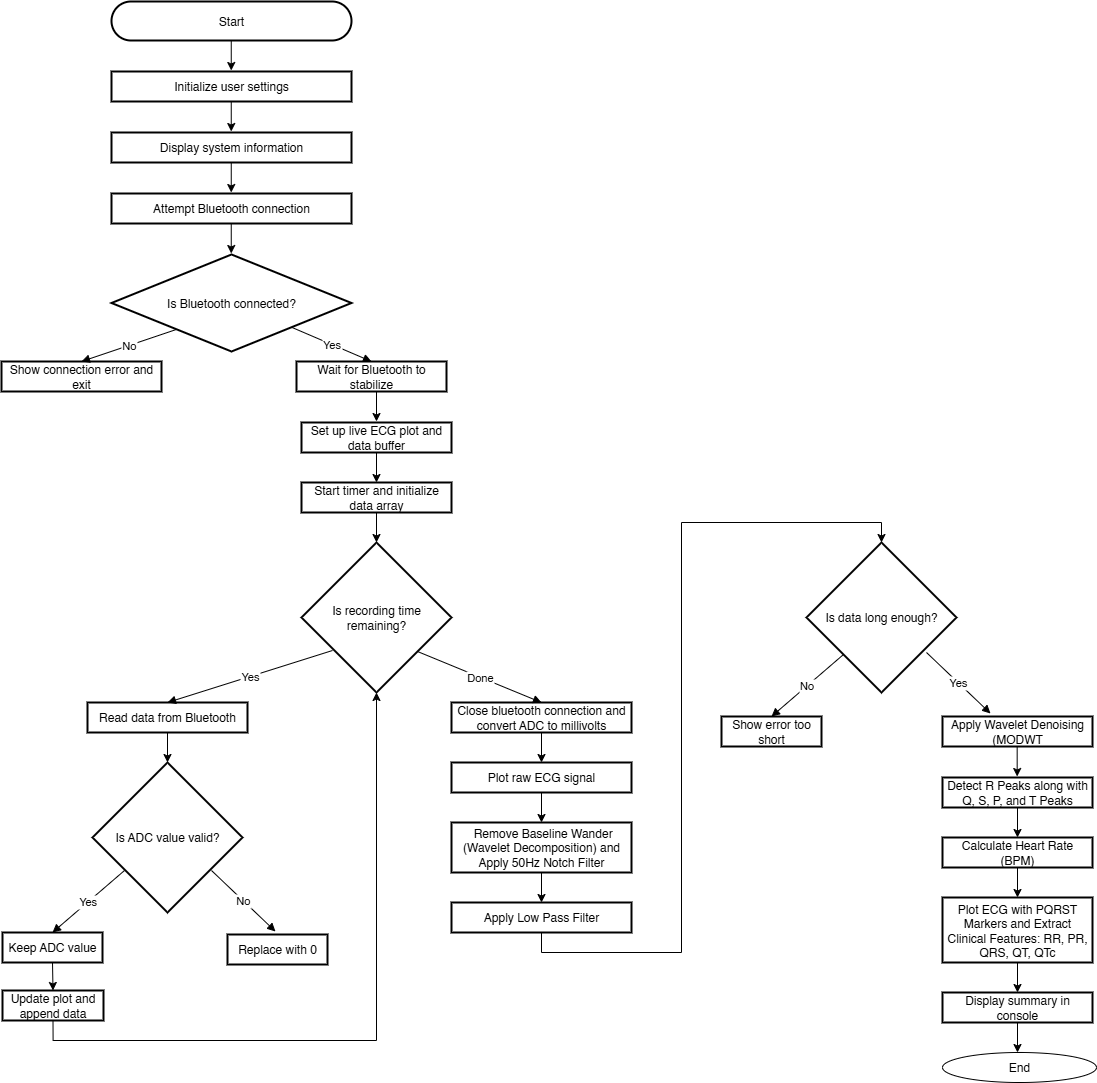

The diagram above was exported from draw.io. Its source (the exported page's mxGraphModel, read from the mxfile embedded in the PNG):
<mxGraphModel dx="2698" dy="1486" grid="1" gridSize="10" guides="1" tooltips="1" connect="1" arrows="1" fold="1" page="1" pageScale="1" pageWidth="850" pageHeight="1100" math="0" shadow="0">
  <root>
    <mxCell id="0" />
    <mxCell id="1" parent="0" />
    <mxCell id="ehK5rdyQHHR5T7cMUvJr-260" value="Start" style="rounded=1;whiteSpace=wrap;arcSize=50;strokeWidth=2;" vertex="1" parent="1">
      <mxGeometry x="190" y="90" width="240" height="39" as="geometry" />
    </mxCell>
    <mxCell id="ehK5rdyQHHR5T7cMUvJr-261" value="Initialize user settings" style="whiteSpace=wrap;strokeWidth=2;" vertex="1" parent="1">
      <mxGeometry x="190" y="160" width="240" height="30" as="geometry" />
    </mxCell>
    <mxCell id="ehK5rdyQHHR5T7cMUvJr-262" value="Display system information" style="whiteSpace=wrap;strokeWidth=2;" vertex="1" parent="1">
      <mxGeometry x="190" y="221" width="240" height="30" as="geometry" />
    </mxCell>
    <mxCell id="ehK5rdyQHHR5T7cMUvJr-263" value="Attempt Bluetooth connection" style="whiteSpace=wrap;strokeWidth=2;" vertex="1" parent="1">
      <mxGeometry x="190" y="282" width="240" height="30" as="geometry" />
    </mxCell>
    <mxCell id="ehK5rdyQHHR5T7cMUvJr-264" value="Is Bluetooth connected?" style="rhombus;strokeWidth=2;whiteSpace=wrap;" vertex="1" parent="1">
      <mxGeometry x="190" y="343" width="240" height="97" as="geometry" />
    </mxCell>
    <mxCell id="ehK5rdyQHHR5T7cMUvJr-265" value="Show connection error and exit" style="whiteSpace=wrap;strokeWidth=2;" vertex="1" parent="1">
      <mxGeometry x="80" y="450" width="160" height="30" as="geometry" />
    </mxCell>
    <mxCell id="ehK5rdyQHHR5T7cMUvJr-266" value="Wait for Bluetooth to stabilize" style="whiteSpace=wrap;strokeWidth=2;" vertex="1" parent="1">
      <mxGeometry x="375" y="450" width="150" height="30" as="geometry" />
    </mxCell>
    <mxCell id="ehK5rdyQHHR5T7cMUvJr-341" style="edgeStyle=orthogonalEdgeStyle;rounded=0;orthogonalLoop=1;jettySize=auto;html=1;exitX=0.5;exitY=1;exitDx=0;exitDy=0;entryX=0.5;entryY=0;entryDx=0;entryDy=0;" edge="1" parent="1" source="ehK5rdyQHHR5T7cMUvJr-267" target="ehK5rdyQHHR5T7cMUvJr-268">
      <mxGeometry relative="1" as="geometry" />
    </mxCell>
    <mxCell id="ehK5rdyQHHR5T7cMUvJr-267" value="Set up live ECG plot and data buffer" style="whiteSpace=wrap;strokeWidth=2;" vertex="1" parent="1">
      <mxGeometry x="380" y="511" width="150" height="30" as="geometry" />
    </mxCell>
    <mxCell id="ehK5rdyQHHR5T7cMUvJr-343" style="edgeStyle=orthogonalEdgeStyle;rounded=0;orthogonalLoop=1;jettySize=auto;html=1;exitX=0.5;exitY=1;exitDx=0;exitDy=0;entryX=0.5;entryY=0;entryDx=0;entryDy=0;" edge="1" parent="1" source="ehK5rdyQHHR5T7cMUvJr-268">
      <mxGeometry relative="1" as="geometry">
        <mxPoint x="455" y="631" as="targetPoint" />
      </mxGeometry>
    </mxCell>
    <mxCell id="ehK5rdyQHHR5T7cMUvJr-268" value="Start timer and initialize data array" style="whiteSpace=wrap;strokeWidth=2;" vertex="1" parent="1">
      <mxGeometry x="380" y="571" width="150" height="30" as="geometry" />
    </mxCell>
    <mxCell id="ehK5rdyQHHR5T7cMUvJr-269" value="Is recording time remaining?" style="rhombus;strokeWidth=2;whiteSpace=wrap;" vertex="1" parent="1">
      <mxGeometry x="380" y="631" width="150" height="150" as="geometry" />
    </mxCell>
    <mxCell id="ehK5rdyQHHR5T7cMUvJr-295" value="No" style="curved=1;startArrow=none;endArrow=block;exitX=0.08;exitY=1;entryX=0.5;entryY=0;rounded=0;entryDx=0;entryDy=0;" edge="1" parent="1" source="ehK5rdyQHHR5T7cMUvJr-264" target="ehK5rdyQHHR5T7cMUvJr-265">
      <mxGeometry relative="1" as="geometry">
        <Array as="points" />
        <mxPoint x="190" y="711" as="targetPoint" />
      </mxGeometry>
    </mxCell>
    <mxCell id="ehK5rdyQHHR5T7cMUvJr-335" value="Yes" style="curved=1;startArrow=none;endArrow=block;exitX=1;exitY=1;entryX=0.5;entryY=0;rounded=0;entryDx=0;entryDy=0;exitDx=0;exitDy=0;" edge="1" parent="1" source="ehK5rdyQHHR5T7cMUvJr-264" target="ehK5rdyQHHR5T7cMUvJr-266">
      <mxGeometry relative="1" as="geometry">
        <Array as="points" />
        <mxPoint x="335" y="503" as="sourcePoint" />
        <mxPoint x="220" y="597" as="targetPoint" />
      </mxGeometry>
    </mxCell>
    <mxCell id="ehK5rdyQHHR5T7cMUvJr-344" value="Read data from Bluetooth" style="whiteSpace=wrap;strokeWidth=2;" vertex="1" parent="1">
      <mxGeometry x="166" y="791" width="160" height="30" as="geometry" />
    </mxCell>
    <mxCell id="ehK5rdyQHHR5T7cMUvJr-374" style="edgeStyle=orthogonalEdgeStyle;rounded=0;orthogonalLoop=1;jettySize=auto;html=1;exitX=0.5;exitY=1;exitDx=0;exitDy=0;entryX=0.5;entryY=0;entryDx=0;entryDy=0;" edge="1" parent="1" source="ehK5rdyQHHR5T7cMUvJr-345" target="ehK5rdyQHHR5T7cMUvJr-370">
      <mxGeometry relative="1" as="geometry" />
    </mxCell>
    <mxCell id="ehK5rdyQHHR5T7cMUvJr-345" value="Close bluetooth connection and convert ADC to millivolts" style="whiteSpace=wrap;strokeWidth=2;" vertex="1" parent="1">
      <mxGeometry x="530" y="791" width="180" height="30" as="geometry" />
    </mxCell>
    <mxCell id="ehK5rdyQHHR5T7cMUvJr-346" value="Yes" style="curved=1;startArrow=none;endArrow=block;exitX=0.08;exitY=1;entryX=0.5;entryY=0;rounded=0;entryDx=0;entryDy=0;" edge="1" parent="1" target="ehK5rdyQHHR5T7cMUvJr-344">
      <mxGeometry relative="1" as="geometry">
        <Array as="points" />
        <mxPoint x="411" y="739" as="sourcePoint" />
        <mxPoint x="307" y="833" as="targetPoint" />
      </mxGeometry>
    </mxCell>
    <mxCell id="ehK5rdyQHHR5T7cMUvJr-347" value="Done" style="curved=1;startArrow=none;endArrow=block;exitX=1;exitY=1;entryX=0.5;entryY=0;rounded=0;entryDx=0;entryDy=0;exitDx=0;exitDy=0;" edge="1" parent="1" target="ehK5rdyQHHR5T7cMUvJr-345">
      <mxGeometry relative="1" as="geometry">
        <Array as="points" />
        <mxPoint x="496" y="740" as="sourcePoint" />
        <mxPoint x="576" y="837" as="targetPoint" />
      </mxGeometry>
    </mxCell>
    <mxCell id="ehK5rdyQHHR5T7cMUvJr-350" style="edgeStyle=orthogonalEdgeStyle;rounded=0;orthogonalLoop=1;jettySize=auto;html=1;exitX=0.5;exitY=1;exitDx=0;exitDy=0;entryX=0.5;entryY=0;entryDx=0;entryDy=0;" edge="1" parent="1" target="ehK5rdyQHHR5T7cMUvJr-351">
      <mxGeometry relative="1" as="geometry">
        <mxPoint x="246" y="821" as="sourcePoint" />
      </mxGeometry>
    </mxCell>
    <mxCell id="ehK5rdyQHHR5T7cMUvJr-351" value="Is ADC value valid?" style="rhombus;strokeWidth=2;whiteSpace=wrap;" vertex="1" parent="1">
      <mxGeometry x="171" y="851" width="150" height="150" as="geometry" />
    </mxCell>
    <mxCell id="ehK5rdyQHHR5T7cMUvJr-363" style="edgeStyle=orthogonalEdgeStyle;rounded=0;orthogonalLoop=1;jettySize=auto;html=1;exitX=0.5;exitY=1;exitDx=0;exitDy=0;entryX=0.5;entryY=0;entryDx=0;entryDy=0;" edge="1" parent="1" source="ehK5rdyQHHR5T7cMUvJr-356" target="ehK5rdyQHHR5T7cMUvJr-360">
      <mxGeometry relative="1" as="geometry" />
    </mxCell>
    <mxCell id="ehK5rdyQHHR5T7cMUvJr-356" value="Keep ADC value" style="whiteSpace=wrap;strokeWidth=2;" vertex="1" parent="1">
      <mxGeometry x="81" y="1021" width="100" height="30" as="geometry" />
    </mxCell>
    <mxCell id="ehK5rdyQHHR5T7cMUvJr-357" value="Replace with 0" style="whiteSpace=wrap;strokeWidth=2;" vertex="1" parent="1">
      <mxGeometry x="306" y="1023" width="100" height="30" as="geometry" />
    </mxCell>
    <mxCell id="ehK5rdyQHHR5T7cMUvJr-358" value="Yes" style="curved=1;startArrow=none;endArrow=block;exitX=0.08;exitY=1;entryX=0.5;entryY=0;rounded=0;entryDx=0;entryDy=0;" edge="1" parent="1" target="ehK5rdyQHHR5T7cMUvJr-356">
      <mxGeometry relative="1" as="geometry">
        <Array as="points" />
        <mxPoint x="203" y="959" as="sourcePoint" />
        <mxPoint x="99" y="1053" as="targetPoint" />
      </mxGeometry>
    </mxCell>
    <mxCell id="ehK5rdyQHHR5T7cMUvJr-359" value="No" style="curved=1;startArrow=none;endArrow=block;exitX=1;exitY=1;entryX=0.5;entryY=0;rounded=0;entryDx=0;entryDy=0;exitDx=0;exitDy=0;" edge="1" parent="1">
      <mxGeometry relative="1" as="geometry">
        <Array as="points" />
        <mxPoint x="290" y="959" as="sourcePoint" />
        <mxPoint x="354" y="1020" as="targetPoint" />
      </mxGeometry>
    </mxCell>
    <mxCell id="ehK5rdyQHHR5T7cMUvJr-364" style="edgeStyle=orthogonalEdgeStyle;rounded=0;orthogonalLoop=1;jettySize=auto;html=1;exitX=0.5;exitY=1;exitDx=0;exitDy=0;entryX=0.5;entryY=1;entryDx=0;entryDy=0;" edge="1" parent="1" source="ehK5rdyQHHR5T7cMUvJr-360" target="ehK5rdyQHHR5T7cMUvJr-269">
      <mxGeometry relative="1" as="geometry" />
    </mxCell>
    <mxCell id="ehK5rdyQHHR5T7cMUvJr-360" value="Update plot and append data" style="whiteSpace=wrap;strokeWidth=2;" vertex="1" parent="1">
      <mxGeometry x="81" y="1079" width="101" height="30" as="geometry" />
    </mxCell>
    <mxCell id="ehK5rdyQHHR5T7cMUvJr-369" style="edgeStyle=orthogonalEdgeStyle;rounded=0;orthogonalLoop=1;jettySize=auto;html=1;exitX=0.5;exitY=1;exitDx=0;exitDy=0;entryX=0.5;entryY=0;entryDx=0;entryDy=0;" edge="1" parent="1" source="ehK5rdyQHHR5T7cMUvJr-370" target="ehK5rdyQHHR5T7cMUvJr-372">
      <mxGeometry relative="1" as="geometry" />
    </mxCell>
    <mxCell id="ehK5rdyQHHR5T7cMUvJr-370" value="Plot raw ECG signal" style="whiteSpace=wrap;strokeWidth=2;" vertex="1" parent="1">
      <mxGeometry x="530" y="851" width="180" height="30" as="geometry" />
    </mxCell>
    <mxCell id="ehK5rdyQHHR5T7cMUvJr-372" value=" Remove Baseline Wander&#10;(Wavelet Decomposition) and Apply 50Hz Notch Filter" style="whiteSpace=wrap;strokeWidth=2;" vertex="1" parent="1">
      <mxGeometry x="530" y="911" width="180" height="50" as="geometry" />
    </mxCell>
    <mxCell id="ehK5rdyQHHR5T7cMUvJr-392" style="edgeStyle=orthogonalEdgeStyle;rounded=0;orthogonalLoop=1;jettySize=auto;html=1;exitX=0.5;exitY=1;exitDx=0;exitDy=0;entryX=0.5;entryY=0;entryDx=0;entryDy=0;" edge="1" parent="1" target="ehK5rdyQHHR5T7cMUvJr-394">
      <mxGeometry relative="1" as="geometry">
        <mxPoint x="620" y="961" as="sourcePoint" />
      </mxGeometry>
    </mxCell>
    <mxCell id="ehK5rdyQHHR5T7cMUvJr-426" style="edgeStyle=orthogonalEdgeStyle;rounded=0;orthogonalLoop=1;jettySize=auto;html=1;exitX=0.5;exitY=1;exitDx=0;exitDy=0;entryX=0.5;entryY=0;entryDx=0;entryDy=0;" edge="1" parent="1" source="ehK5rdyQHHR5T7cMUvJr-394" target="ehK5rdyQHHR5T7cMUvJr-395">
      <mxGeometry relative="1" as="geometry">
        <Array as="points">
          <mxPoint x="620" y="1041" />
          <mxPoint x="760" y="1041" />
          <mxPoint x="760" y="611" />
          <mxPoint x="960" y="611" />
        </Array>
      </mxGeometry>
    </mxCell>
    <mxCell id="ehK5rdyQHHR5T7cMUvJr-394" value="Apply Low Pass Filter" style="whiteSpace=wrap;strokeWidth=2;" vertex="1" parent="1">
      <mxGeometry x="530" y="991" width="180" height="30" as="geometry" />
    </mxCell>
    <mxCell id="ehK5rdyQHHR5T7cMUvJr-395" value="Is data long enough?" style="rhombus;strokeWidth=2;whiteSpace=wrap;" vertex="1" parent="1">
      <mxGeometry x="885" y="631" width="150" height="150" as="geometry" />
    </mxCell>
    <mxCell id="ehK5rdyQHHR5T7cMUvJr-396" value="Show error too short" style="whiteSpace=wrap;strokeWidth=2;" vertex="1" parent="1">
      <mxGeometry x="800" y="805" width="100" height="30" as="geometry" />
    </mxCell>
    <mxCell id="ehK5rdyQHHR5T7cMUvJr-397" value="Apply Wavelet Denoising (MODWT" style="whiteSpace=wrap;strokeWidth=2;" vertex="1" parent="1">
      <mxGeometry x="1021" y="805" width="150" height="30" as="geometry" />
    </mxCell>
    <mxCell id="ehK5rdyQHHR5T7cMUvJr-398" value="No" style="curved=1;startArrow=none;endArrow=block;exitX=0.08;exitY=1;entryX=0.5;entryY=0;rounded=0;entryDx=0;entryDy=0;" edge="1" parent="1" target="ehK5rdyQHHR5T7cMUvJr-396">
      <mxGeometry relative="1" as="geometry">
        <Array as="points" />
        <mxPoint x="922" y="743" as="sourcePoint" />
        <mxPoint x="818" y="837" as="targetPoint" />
      </mxGeometry>
    </mxCell>
    <mxCell id="ehK5rdyQHHR5T7cMUvJr-399" value="Yes" style="curved=1;startArrow=none;endArrow=block;exitX=1;exitY=1;entryX=0.5;entryY=0;rounded=0;entryDx=0;entryDy=0;exitDx=0;exitDy=0;" edge="1" parent="1">
      <mxGeometry relative="1" as="geometry">
        <Array as="points" />
        <mxPoint x="1005" y="741" as="sourcePoint" />
        <mxPoint x="1069" y="802" as="targetPoint" />
      </mxGeometry>
    </mxCell>
    <mxCell id="ehK5rdyQHHR5T7cMUvJr-405" style="edgeStyle=orthogonalEdgeStyle;rounded=0;orthogonalLoop=1;jettySize=auto;html=1;exitX=0.5;exitY=1;exitDx=0;exitDy=0;entryX=0.5;entryY=0;entryDx=0;entryDy=0;" edge="1" parent="1" source="ehK5rdyQHHR5T7cMUvJr-406" target="ehK5rdyQHHR5T7cMUvJr-408">
      <mxGeometry relative="1" as="geometry" />
    </mxCell>
    <mxCell id="ehK5rdyQHHR5T7cMUvJr-406" value="Detect R Peaks along with Q, S, P, and T Peaks" style="whiteSpace=wrap;strokeWidth=2;" vertex="1" parent="1">
      <mxGeometry x="1021" y="866" width="150" height="30" as="geometry" />
    </mxCell>
    <mxCell id="ehK5rdyQHHR5T7cMUvJr-407" style="edgeStyle=orthogonalEdgeStyle;rounded=0;orthogonalLoop=1;jettySize=auto;html=1;exitX=0.5;exitY=1;exitDx=0;exitDy=0;entryX=0.5;entryY=0;entryDx=0;entryDy=0;" edge="1" parent="1" source="ehK5rdyQHHR5T7cMUvJr-408" target="ehK5rdyQHHR5T7cMUvJr-409">
      <mxGeometry relative="1" as="geometry" />
    </mxCell>
    <mxCell id="ehK5rdyQHHR5T7cMUvJr-408" value="Calculate Heart Rate (BPM)" style="whiteSpace=wrap;strokeWidth=2;" vertex="1" parent="1">
      <mxGeometry x="1021" y="926" width="150" height="30" as="geometry" />
    </mxCell>
    <mxCell id="ehK5rdyQHHR5T7cMUvJr-409" value="Plot ECG with PQRST Markers and Extract Clinical Features: RR, PR, QRS, QT, QTc" style="whiteSpace=wrap;strokeWidth=2;" vertex="1" parent="1">
      <mxGeometry x="1021" y="986" width="150" height="65" as="geometry" />
    </mxCell>
    <mxCell id="ehK5rdyQHHR5T7cMUvJr-410" style="edgeStyle=orthogonalEdgeStyle;rounded=0;orthogonalLoop=1;jettySize=auto;html=1;exitX=0.5;exitY=1;exitDx=0;exitDy=0;entryX=0.5;entryY=0;entryDx=0;entryDy=0;" edge="1" parent="1">
      <mxGeometry relative="1" as="geometry">
        <mxPoint x="1095.67" y="835" as="sourcePoint" />
        <mxPoint x="1095.67" y="865" as="targetPoint" />
      </mxGeometry>
    </mxCell>
    <mxCell id="ehK5rdyQHHR5T7cMUvJr-411" style="edgeStyle=orthogonalEdgeStyle;rounded=0;orthogonalLoop=1;jettySize=auto;html=1;exitX=0.5;exitY=1;exitDx=0;exitDy=0;entryX=0.5;entryY=0;entryDx=0;entryDy=0;" edge="1" parent="1" target="ehK5rdyQHHR5T7cMUvJr-412">
      <mxGeometry relative="1" as="geometry">
        <mxPoint x="1096" y="1051" as="sourcePoint" />
      </mxGeometry>
    </mxCell>
    <mxCell id="ehK5rdyQHHR5T7cMUvJr-412" value="Display summary in console" style="whiteSpace=wrap;strokeWidth=2;" vertex="1" parent="1">
      <mxGeometry x="1021" y="1081" width="150" height="30" as="geometry" />
    </mxCell>
    <mxCell id="ehK5rdyQHHR5T7cMUvJr-415" style="edgeStyle=orthogonalEdgeStyle;rounded=0;orthogonalLoop=1;jettySize=auto;html=1;exitX=0.5;exitY=1;exitDx=0;exitDy=0;entryX=0.5;entryY=0;entryDx=0;entryDy=0;" edge="1" parent="1">
      <mxGeometry relative="1" as="geometry">
        <mxPoint x="1096" y="1111" as="sourcePoint" />
        <mxPoint x="1096" y="1141" as="targetPoint" />
      </mxGeometry>
    </mxCell>
    <mxCell id="ehK5rdyQHHR5T7cMUvJr-418" value="End" style="ellipse;whiteSpace=wrap;html=1;" vertex="1" parent="1">
      <mxGeometry x="1021" y="1141" width="154" height="30" as="geometry" />
    </mxCell>
    <mxCell id="ehK5rdyQHHR5T7cMUvJr-419" style="edgeStyle=orthogonalEdgeStyle;rounded=0;orthogonalLoop=1;jettySize=auto;html=1;exitX=0.5;exitY=1;exitDx=0;exitDy=0;entryX=0.5;entryY=0;entryDx=0;entryDy=0;" edge="1" parent="1">
      <mxGeometry relative="1" as="geometry">
        <mxPoint x="309.75" y="129" as="sourcePoint" />
        <mxPoint x="309.75" y="159" as="targetPoint" />
      </mxGeometry>
    </mxCell>
    <mxCell id="ehK5rdyQHHR5T7cMUvJr-420" style="edgeStyle=orthogonalEdgeStyle;rounded=0;orthogonalLoop=1;jettySize=auto;html=1;exitX=0.5;exitY=1;exitDx=0;exitDy=0;entryX=0.5;entryY=0;entryDx=0;entryDy=0;" edge="1" parent="1">
      <mxGeometry relative="1" as="geometry">
        <mxPoint x="309.75" y="190" as="sourcePoint" />
        <mxPoint x="309.75" y="220" as="targetPoint" />
      </mxGeometry>
    </mxCell>
    <mxCell id="ehK5rdyQHHR5T7cMUvJr-421" style="edgeStyle=orthogonalEdgeStyle;rounded=0;orthogonalLoop=1;jettySize=auto;html=1;exitX=0.5;exitY=1;exitDx=0;exitDy=0;entryX=0.5;entryY=0;entryDx=0;entryDy=0;" edge="1" parent="1">
      <mxGeometry relative="1" as="geometry">
        <mxPoint x="309.75" y="251" as="sourcePoint" />
        <mxPoint x="309.75" y="281" as="targetPoint" />
      </mxGeometry>
    </mxCell>
    <mxCell id="ehK5rdyQHHR5T7cMUvJr-422" style="edgeStyle=orthogonalEdgeStyle;rounded=0;orthogonalLoop=1;jettySize=auto;html=1;exitX=0.5;exitY=1;exitDx=0;exitDy=0;entryX=0.5;entryY=0;entryDx=0;entryDy=0;" edge="1" parent="1">
      <mxGeometry relative="1" as="geometry">
        <mxPoint x="309.75" y="312" as="sourcePoint" />
        <mxPoint x="309.75" y="342" as="targetPoint" />
      </mxGeometry>
    </mxCell>
    <mxCell id="ehK5rdyQHHR5T7cMUvJr-424" style="edgeStyle=orthogonalEdgeStyle;rounded=0;orthogonalLoop=1;jettySize=auto;html=1;exitX=0.5;exitY=1;exitDx=0;exitDy=0;entryX=0.5;entryY=0;entryDx=0;entryDy=0;" edge="1" parent="1">
      <mxGeometry relative="1" as="geometry">
        <mxPoint x="455" y="480" as="sourcePoint" />
        <mxPoint x="455" y="510" as="targetPoint" />
      </mxGeometry>
    </mxCell>
  </root>
</mxGraphModel>